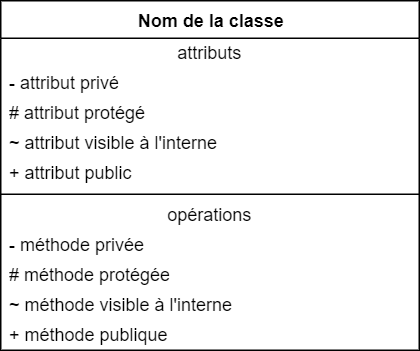

The diagram above was exported from draw.io. Its source (the exported page's mxGraphModel, read from the mxfile embedded in the PNG):
<mxGraphModel dx="1038" dy="657" grid="0" gridSize="10" guides="1" tooltips="1" connect="1" arrows="1" fold="1" page="0" pageScale="1" pageWidth="827" pageHeight="1169" math="0" shadow="0">
  <root>
    <mxCell id="oFpa_7cRoFpSmjV4q9FA-0" />
    <mxCell id="oFpa_7cRoFpSmjV4q9FA-1" parent="oFpa_7cRoFpSmjV4q9FA-0" />
    <mxCell id="oFpa_7cRoFpSmjV4q9FA-2" value="&lt;b&gt;Nom de la classe&lt;/b&gt;" style="swimlane;fontStyle=0;align=center;verticalAlign=top;childLayout=stackLayout;horizontal=1;startSize=25;horizontalStack=0;resizeParent=1;resizeParentMax=0;resizeLast=0;collapsible=0;marginBottom=0;html=1;" parent="oFpa_7cRoFpSmjV4q9FA-1" vertex="1">
      <mxGeometry x="27" y="90" width="279" height="233" as="geometry" />
    </mxCell>
    <mxCell id="_8Zi6wPtc_9t5kJp8AJ1-0" value="attributs&lt;span style=&quot;color: rgba(0 , 0 , 0 , 0) ; font-family: monospace ; font-size: 0px&quot;&gt;%3CmxGraphModel%3E%3Croot%3E%3CmxCell%20id%3D%220%22%2F%3E%3CmxCell%20id%3D%221%22%20parent%3D%220%22%2F%3E%3CmxCell%20id%3D%222%22%20value%3D%22-%20attribut%20priv%C3%A9%22%20style%3D%22text%3Bhtml%3D1%3BstrokeColor%3Dnone%3BfillColor%3Dnone%3Balign%3Dleft%3BverticalAlign%3Dmiddle%3BspacingLeft%3D4%3BspacingRight%3D4%3Boverflow%3Dhidden%3Brotatable%3D0%3Bpoints%3D%5B%5B0%2C0.5%5D%2C%5B1%2C0.5%5D%5D%3BportConstraint%3Deastwest%3B%22%20vertex%3D%221%22%20parent%3D%221%22%3E%3CmxGeometry%20x%3D%2227%22%20y%3D%22115%22%20width%3D%22279%22%20height%3D%2220%22%20as%3D%22geometry%22%2F%3E%3C%2FmxCell%3E%3C%2Froot%3E%3C%2FmxGraphModel%3E&lt;/span&gt;" style="text;html=1;strokeColor=none;fillColor=none;align=center;verticalAlign=middle;spacingLeft=4;spacingRight=4;overflow=hidden;rotatable=0;points=[[0,0.5],[1,0.5]];portConstraint=eastwest;" vertex="1" parent="oFpa_7cRoFpSmjV4q9FA-2">
      <mxGeometry y="25" width="279" height="20" as="geometry" />
    </mxCell>
    <mxCell id="oFpa_7cRoFpSmjV4q9FA-3" value="- attribut privé" style="text;html=1;strokeColor=none;fillColor=none;align=left;verticalAlign=middle;spacingLeft=4;spacingRight=4;overflow=hidden;rotatable=0;points=[[0,0.5],[1,0.5]];portConstraint=eastwest;" parent="oFpa_7cRoFpSmjV4q9FA-2" vertex="1">
      <mxGeometry y="45" width="279" height="20" as="geometry" />
    </mxCell>
    <mxCell id="oFpa_7cRoFpSmjV4q9FA-9" value="# attribut protégé" style="text;html=1;strokeColor=none;fillColor=none;align=left;verticalAlign=middle;spacingLeft=4;spacingRight=4;overflow=hidden;rotatable=0;points=[[0,0.5],[1,0.5]];portConstraint=eastwest;" parent="oFpa_7cRoFpSmjV4q9FA-2" vertex="1">
      <mxGeometry y="65" width="279" height="20" as="geometry" />
    </mxCell>
    <mxCell id="oFpa_7cRoFpSmjV4q9FA-10" value="~ attribut visible à l'interne" style="text;html=1;strokeColor=none;fillColor=none;align=left;verticalAlign=middle;spacingLeft=4;spacingRight=4;overflow=hidden;rotatable=0;points=[[0,0.5],[1,0.5]];portConstraint=eastwest;" parent="oFpa_7cRoFpSmjV4q9FA-2" vertex="1">
      <mxGeometry y="85" width="279" height="20" as="geometry" />
    </mxCell>
    <mxCell id="oFpa_7cRoFpSmjV4q9FA-11" value="+ attribut public" style="text;html=1;strokeColor=none;fillColor=none;align=left;verticalAlign=middle;spacingLeft=4;spacingRight=4;overflow=hidden;rotatable=0;points=[[0,0.5],[1,0.5]];portConstraint=eastwest;" parent="oFpa_7cRoFpSmjV4q9FA-2" vertex="1">
      <mxGeometry y="105" width="279" height="20" as="geometry" />
    </mxCell>
    <mxCell id="oFpa_7cRoFpSmjV4q9FA-4" value="" style="line;strokeWidth=1;fillColor=none;align=left;verticalAlign=middle;spacingTop=-1;spacingLeft=3;spacingRight=3;rotatable=0;labelPosition=right;points=[];portConstraint=eastwest;" parent="oFpa_7cRoFpSmjV4q9FA-2" vertex="1">
      <mxGeometry y="125" width="279" height="8" as="geometry" />
    </mxCell>
    <mxCell id="_8Zi6wPtc_9t5kJp8AJ1-1" value="opérations" style="text;html=1;strokeColor=none;fillColor=none;align=center;verticalAlign=middle;spacingLeft=4;spacingRight=4;overflow=hidden;rotatable=0;points=[[0,0.5],[1,0.5]];portConstraint=eastwest;" vertex="1" parent="oFpa_7cRoFpSmjV4q9FA-2">
      <mxGeometry y="133" width="279" height="20" as="geometry" />
    </mxCell>
    <mxCell id="oFpa_7cRoFpSmjV4q9FA-5" value="- méthode privée" style="text;html=1;strokeColor=none;fillColor=none;align=left;verticalAlign=middle;spacingLeft=4;spacingRight=4;overflow=hidden;rotatable=0;points=[[0,0.5],[1,0.5]];portConstraint=eastwest;" parent="oFpa_7cRoFpSmjV4q9FA-2" vertex="1">
      <mxGeometry y="153" width="279" height="20" as="geometry" />
    </mxCell>
    <mxCell id="oFpa_7cRoFpSmjV4q9FA-6" value="# méthode protégée" style="text;html=1;strokeColor=none;fillColor=none;align=left;verticalAlign=middle;spacingLeft=4;spacingRight=4;overflow=hidden;rotatable=0;points=[[0,0.5],[1,0.5]];portConstraint=eastwest;" parent="oFpa_7cRoFpSmjV4q9FA-2" vertex="1">
      <mxGeometry y="173" width="279" height="20" as="geometry" />
    </mxCell>
    <mxCell id="oFpa_7cRoFpSmjV4q9FA-7" value="~ méthode visible à l'interne" style="text;html=1;strokeColor=none;fillColor=none;align=left;verticalAlign=middle;spacingLeft=4;spacingRight=4;overflow=hidden;rotatable=0;points=[[0,0.5],[1,0.5]];portConstraint=eastwest;" parent="oFpa_7cRoFpSmjV4q9FA-2" vertex="1">
      <mxGeometry y="193" width="279" height="20" as="geometry" />
    </mxCell>
    <mxCell id="oFpa_7cRoFpSmjV4q9FA-8" value="+ méthode publique" style="text;html=1;strokeColor=none;fillColor=none;align=left;verticalAlign=middle;spacingLeft=4;spacingRight=4;overflow=hidden;rotatable=0;points=[[0,0.5],[1,0.5]];portConstraint=eastwest;" parent="oFpa_7cRoFpSmjV4q9FA-2" vertex="1">
      <mxGeometry y="213" width="279" height="20" as="geometry" />
    </mxCell>
  </root>
</mxGraphModel>